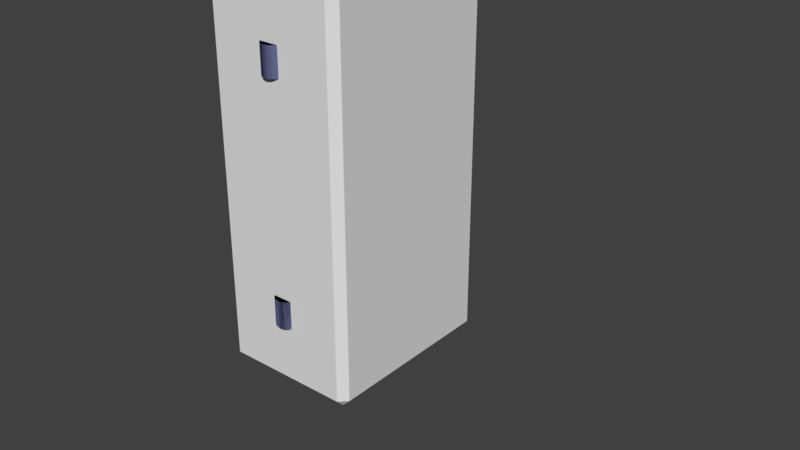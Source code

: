 # Source: BridgeTile.blend  (saved by Blender 2.79.0; exported with 4.5.12 LTS)
import bpy
from mathutils import Matrix  # noqa: F401  (used for matrix-valued properties, if any)

bpy.ops.wm.read_factory_settings(use_empty=True)
scene = bpy.context.scene
scene.name = 'Scene'

# ---- collections
col_collection_1 = bpy.data.collections.new('Collection 1'); scene.collection.children.link(col_collection_1)

# ---- materials (node trees are filled in below, after node groups)
mat_tile = bpy.data.materials.new('Tile')
mat_tile.alpha_threshold = 0.0
mat_tile.roughness = 0.5
mat_tile.line_color = (0.0, 0.0, 0.0, 1.0)
mat_hinges = bpy.data.materials.new('Hinges')
mat_hinges.alpha_threshold = 0.0
mat_hinges.roughness = 0.5

# ---- node groups
ng_auto_smooth = bpy.data.node_groups.new('Auto Smooth', 'GeometryNodeTree')
_s = ng_auto_smooth.interface.new_socket(name='Geometry', in_out='OUTPUT', socket_type='NodeSocketGeometry')
_s = ng_auto_smooth.interface.new_socket(name='Geometry', in_out='INPUT', socket_type='NodeSocketGeometry')
_s = ng_auto_smooth.interface.new_socket(name='Angle', in_out='INPUT', socket_type='NodeSocketFloat')
_s.subtype = 'ANGLE'
_s.min_value = 0.0
_s.max_value = 3.142
ng_auto_smooth.is_modifier = True
_N = ng_auto_smooth.nodes; _L = ng_auto_smooth.links
n0 = _N.new('NodeGroupOutput'); n0.name = 'Group Output'; n0.location = (480, -100)
n1 = _N.new('NodeGroupInput'); n1.name = 'Group Input'; n1.location = (-420, -300)
n2 = _N.new('NodeGroupInput'); n2.name = 'Group Input.001'; n2.location = (-60, -100)
n3 = _N.new('GeometryNodeSetShadeSmooth'); n3.name = 'Set Shade Smooth'; n3.location = (120, -100)
n3.domain = 'EDGE'
n4 = _N.new('GeometryNodeSetShadeSmooth'); n4.name = 'Set Shade Smooth.001'; n4.location = (300, -100)
n5 = _N.new('GeometryNodeInputMeshEdgeAngle'); n5.name = 'Edge Angle'; n5.location = (-420, -220)
n6 = _N.new('GeometryNodeInputEdgeSmooth'); n6.name = 'Is Edge Smooth'; n6.location = (-60, -160)
n7 = _N.new('GeometryNodeInputShadeSmooth'); n7.name = 'Is Face Smooth'; n7.location = (-240, -340)
n8 = _N.new('FunctionNodeBooleanMath'); n8.name = 'Boolean Math'; n8.location = (-60, -220)
n9 = _N.new('FunctionNodeCompare'); n9.name = 'Compare'; n9.location = (-240, -180)
n9.operation = 'LESS_EQUAL'
_L.new(n5.outputs[0], n9.inputs[0])
_L.new(n4.outputs[0], n0.inputs[0])
_L.new(n1.outputs[1], n9.inputs[1])
_L.new(n9.outputs[0], n8.inputs[0])
_L.new(n7.outputs[0], n8.inputs[1])
_L.new(n2.outputs[0], n3.inputs[0])
_L.new(n6.outputs[0], n3.inputs[1])
_L.new(n3.outputs[0], n4.inputs[0])
_L.new(n8.outputs[0], n3.inputs[2])
n0.is_active_output = True

# ---- material node trees
mat_hinges.use_nodes = True; mat_hinges.node_tree.nodes.clear()
_N = mat_hinges.node_tree.nodes; _L = mat_hinges.node_tree.links
n0 = _N.new('ShaderNodeOutputMaterial'); n0.name = 'Material Output'; n0.location = (300, 300)
n1 = _N.new('ShaderNodeBsdfDiffuse'); n1.name = 'Diffuse BSDF'; n1.location = (10, 300)
n1.inputs[0].default_value = (0.1421, 0.16, 0.3108, 1.0)
_L.new(n1.outputs[0], n0.inputs[0])
n0.is_active_output = True

# ---- world
world_world = bpy.data.worlds.new('World'); scene.world = world_world
world_world.color = (0.05088, 0.05088, 0.05088)
world_world.use_sun_shadow = False
world_world.sun_shadow_jitter_overblur = 0.0
world_world.cycles.sampling_method = 'MANUAL'

# ---- meshes
me_bridge_door_l = bpy.data.meshes.new('Bridge Door.L')
me_bridge_door_l.from_pydata([(0.47, 0.475, -0.16), (0.45, 0.475, -0.18), (0.45, 0.495, -0.16), (0.47, -0.475, -0.16), (0.45, -0.495, -0.16), (0.45, -0.475, -0.18), (0.005, -0.495, -0.16), (-0.015, -0.475, -0.16), (0.005, -0.475, -0.18), (0.005, 0.495, -0.16), (0.005, 0.475, -0.18), (-0.015, 0.475, -0.16), (0.45, 0.495, 1.863e-09), (0.45, 0.475, 0.02), (0.47, 0.475, 0.0), (0.45, -0.495, 0.0), (0.47, -0.475, -1.863e-09), (0.45, -0.475, 0.02), (-0.015, -0.475, 2.186e-10), (0.005, -0.495, 2.186e-10), (0.005, -0.475, 0.02), (-0.015, 0.475, 2.186e-10), (0.005, 0.475, 0.02), (0.005, 0.495, 2.186e-10), (-2.98e-08, 0.3357, 0.02896), (-2.98e-08, 0.2643, 0.02896), (0.00565, 0.3357, 0.02841), (0.00565, 0.2643, 0.02841), (0.01108, 0.3357, 0.02676), (0.01108, 0.2643, 0.02676), (0.01609, 0.3357, 0.02408), (0.01609, 0.2643, 0.02408), (0.02048, 0.3357, 0.02048), (0.02048, 0.2643, 0.02048), (0.02408, 0.3357, 0.01609), (0.02408, 0.2643, 0.01609), (0.02676, 0.3357, 0.01108), (0.02676, 0.2643, 0.01108), (0.02841, 0.3357, 0.00565), (0.02841, 0.2643, 0.00565), (0.02896, 0.3357, -9.313e-09), (0.02896, 0.2643, -1.118e-08), (0.02841, 0.3357, -0.00565), (0.02841, 0.2643, -0.00565), (0.02676, 0.3357, -0.01108), (0.02676, 0.2643, -0.01108), (0.02408, 0.3357, -0.01609), (0.02408, 0.2643, -0.01609), (0.02048, 0.3357, -0.02048), (0.02048, 0.2643, -0.02048), (0.01609, 0.3357, -0.02408), (0.01609, 0.2643, -0.02408), (0.01108, 0.3357, -0.02676), (0.01108, 0.2643, -0.02676), (0.00565, 0.3357, -0.02841), (0.00565, 0.2643, -0.02841), (-5.96e-08, 0.3357, -0.02896), (-5.96e-08, 0.2643, -0.02896), (-0.00565, 0.3357, -0.02841), (-0.00565, 0.2643, -0.02841), (-0.01108, 0.3357, -0.02676), (-0.01108, 0.2643, -0.02676), (-0.01609, 0.3357, -0.02408), (-0.01609, 0.2643, -0.02408), (-0.02048, 0.3357, -0.02048), (-0.02048, 0.2643, -0.02048), (-0.02408, 0.3357, -0.01609), (-0.02408, 0.2643, -0.01609), (-0.02676, 0.3357, -0.01108), (-0.02676, 0.2643, -0.01108), (-0.02841, 0.3357, -0.00565), (-0.02841, 0.2643, -0.00565), (-0.02896, 0.3357, 1.676e-08), (-0.02896, 0.2643, 1.304e-08), (-0.02841, 0.3357, 0.00565), (-0.02841, 0.2643, 0.00565), (-0.02676, 0.3357, 0.01108), (-0.02676, 0.2643, 0.01108), (-0.02408, 0.3357, 0.01609), (-0.02408, 0.2643, 0.01609), (-0.02048, 0.3357, 0.02048), (-0.02048, 0.2643, 0.02048), (-0.01609, 0.3357, 0.02408), (-0.01609, 0.2643, 0.02408), (-0.01108, 0.3357, 0.02676), (-0.01108, 0.2643, 0.02676), (-0.00565, 0.3357, 0.02841), (-0.00565, 0.2643, 0.02841), (-2.98e-08, -0.2643, 0.02896), (-2.98e-08, -0.3357, 0.02896), (0.00565, -0.2643, 0.02841), (0.00565, -0.3357, 0.02841), (0.01108, -0.2643, 0.02676), (0.01108, -0.3357, 0.02676), (0.01609, -0.2643, 0.02408), (0.01609, -0.3357, 0.02408), (0.02048, -0.2643, 0.02048), (0.02048, -0.3357, 0.02048), (0.02408, -0.2643, 0.01609), (0.02408, -0.3357, 0.01609), (0.02676, -0.2643, 0.01108), (0.02676, -0.3357, 0.01108), (0.02841, -0.2643, 0.00565), (0.02841, -0.3357, 0.00565), (0.02896, -0.2643, -9.313e-09), (0.02896, -0.3357, -1.118e-08), (0.02841, -0.2643, -0.00565), (0.02841, -0.3357, -0.00565), (0.02676, -0.2643, -0.01108), (0.02676, -0.3357, -0.01108), (0.02408, -0.2643, -0.01609), (0.02408, -0.3357, -0.01609), (0.02048, -0.2643, -0.02048), (0.02048, -0.3357, -0.02048), (0.01609, -0.2643, -0.02408), (0.01609, -0.3357, -0.02408), (0.01108, -0.2643, -0.02676), (0.01108, -0.3357, -0.02676), (0.00565, -0.2643, -0.02841), (0.00565, -0.3357, -0.02841), (-5.96e-08, -0.2643, -0.02896), (-5.96e-08, -0.3357, -0.02896), (-0.00565, -0.2643, -0.02841), (-0.00565, -0.3357, -0.02841), (-0.01108, -0.2643, -0.02676), (-0.01108, -0.3357, -0.02676), (-0.01609, -0.2643, -0.02408), (-0.01609, -0.3357, -0.02408), (-0.02048, -0.2643, -0.02048), (-0.02048, -0.3357, -0.02048), (-0.02408, -0.2643, -0.01609), (-0.02408, -0.3357, -0.01609), (-0.02676, -0.2643, -0.01108), (-0.02676, -0.3357, -0.01108), (-0.02841, -0.2643, -0.00565), (-0.02841, -0.3357, -0.00565), (-0.02896, -0.2643, 1.676e-08), (-0.02896, -0.3357, 1.304e-08), (-0.02841, -0.2643, 0.00565), (-0.02841, -0.3357, 0.00565), (-0.02676, -0.2643, 0.01108), (-0.02676, -0.3357, 0.01108), (-0.02408, -0.2643, 0.01609), (-0.02408, -0.3357, 0.01609), (-0.02048, -0.2643, 0.02048), (-0.02048, -0.3357, 0.02048), (-0.01609, -0.2643, 0.02408), (-0.01609, -0.3357, 0.02408), (-0.01108, -0.2643, 0.02676), (-0.01108, -0.3357, 0.02676), (-0.00565, -0.2643, 0.02841), (-0.00565, -0.3357, 0.02841)], [], [(12, 2, 9, 23), (1, 5, 8, 10), (7, 18, 21, 11), (13, 22, 20, 17), (4, 15, 19, 6), (0, 1, 2), (3, 4, 5), (6, 7, 8), (9, 10, 11), (12, 13, 14), (15, 16, 17), (18, 19, 20), (21, 22, 23), (0, 3, 5, 1), (1, 10, 9, 2), (2, 12, 14, 0), (4, 6, 8, 5), (3, 16, 15, 4), (7, 11, 10, 8), (6, 19, 18, 7), (11, 21, 23, 9), (13, 17, 16, 14), (12, 23, 22, 13), (17, 20, 19, 15), (20, 22, 21, 18), (0, 14, 16, 3), (24, 25, 27, 26), (26, 27, 29, 28), (28, 29, 31, 30), (30, 31, 33, 32), (32, 33, 35, 34), (34, 35, 37, 36), (36, 37, 39, 38), (38, 39, 41, 40), (40, 41, 43, 42), (42, 43, 45, 44), (44, 45, 47, 46), (46, 47, 49, 48), (48, 49, 51, 50), (50, 51, 53, 52), (52, 53, 55, 54), (54, 55, 57, 56), (56, 57, 59, 58), (58, 59, 61, 60), (60, 61, 63, 62), (62, 63, 65, 64), (64, 65, 67, 66), (66, 67, 69, 68), (68, 69, 71, 70), (70, 71, 73, 72), (72, 73, 75, 74), (74, 75, 77, 76), (76, 77, 79, 78), (78, 79, 81, 80), (80, 81, 83, 82), (82, 83, 85, 84), (27, 25, 87, 85, 83, 81, 79, 77, 75, 73, 71, 69, 67, 65, 63, 61, 59, 57, 55, 53, 51, 49, 47, 45, 43, 41, 39, 37, 35, 33, 31, 29), (84, 85, 87, 86), (86, 87, 25, 24), (24, 26, 28, 30, 32, 34, 36, 38, 40, 42, 44, 46, 48, 50, 52, 54, 56, 58, 60, 62, 64, 66, 68, 70, 72, 74, 76, 78, 80, 82, 84, 86), (88, 89, 91, 90), (90, 91, 93, 92), (92, 93, 95, 94), (94, 95, 97, 96), (96, 97, 99, 98), (98, 99, 101, 100), (100, 101, 103, 102), (102, 103, 105, 104), (104, 105, 107, 106), (106, 107, 109, 108), (108, 109, 111, 110), (110, 111, 113, 112), (112, 113, 115, 114), (114, 115, 117, 116), (116, 117, 119, 118), (118, 119, 121, 120), (120, 121, 123, 122), (122, 123, 125, 124), (124, 125, 127, 126), (126, 127, 129, 128), (128, 129, 131, 130), (130, 131, 133, 132), (132, 133, 135, 134), (134, 135, 137, 136), (136, 137, 139, 138), (138, 139, 141, 140), (140, 141, 143, 142), (142, 143, 145, 144), (144, 145, 147, 146), (146, 147, 149, 148), (91, 89, 151, 149, 147, 145, 143, 141, 139, 137, 135, 133, 131, 129, 127, 125, 123, 121, 119, 117, 115, 113, 111, 109, 107, 105, 103, 101, 99, 97, 95, 93), (148, 149, 151, 150), (150, 151, 89, 88), (88, 90, 92, 94, 96, 98, 100, 102, 104, 106, 108, 110, 112, 114, 116, 118, 120, 122, 124, 126, 128, 130, 132, 134, 136, 138, 140, 142, 144, 146, 148, 150)])
me_bridge_door_l.polygons.foreach_set('use_smooth', [0, 0, 0, 0, 0, 0, 0, 0, 0, 0, 0, 0, 0, 0, 0, 0, 0, 0, 0, 0, 0, 0, 0, 0, 0, 0, 1, 1, 1, 1, 1, 1, 1, 1, 1, 1, 1, 1, 1, 1, 1, 1, 1, 1, 1, 1, 1, 1, 1, 1, 1, 1, 1, 1, 1, 1, 1, 1, 1, 1, 1, 1, 1, 1, 1, 1, 1, 1, 1, 1, 1, 1, 1, 1, 1, 1, 1, 1, 1, 1, 1, 1, 1, 1, 1, 1, 1, 1, 1, 1, 1, 1, 1, 1])
me_bridge_door_l.polygons.foreach_set('material_index', [0, 0, 0, 0, 0, 0, 0, 0, 0, 0, 0, 0, 0, 0, 0, 0, 0, 0, 0, 0, 0, 0, 0, 0, 0, 0, 1, 1, 1, 1, 1, 1, 1, 1, 1, 1, 1, 1, 1, 1, 1, 1, 1, 1, 1, 1, 1, 1, 1, 1, 1, 1, 1, 1, 1, 1, 1, 1, 1, 1, 1, 1, 1, 1, 1, 1, 1, 1, 1, 1, 1, 1, 1, 1, 1, 1, 1, 1, 1, 1, 1, 1, 1, 1, 1, 1, 1, 1, 1, 1, 1, 1, 1, 1])
me_bridge_door_l.materials.append(mat_tile)
me_bridge_door_l.materials.append(mat_hinges)
me_bridge_door_l.use_remesh_preserve_volume = False
me_bridge_door_l.use_remesh_preserve_attributes = False
me_bridge_door_l.use_mirror_vertex_groups = False
me_bridge_door_l.update()
me_bridge_door_r = bpy.data.meshes.new('Bridge Door.R')
me_bridge_door_r.from_pydata([(-0.47, -0.475, -0.16), (-0.45, -0.475, -0.18), (-0.45, -0.495, -0.16), (-0.47, 0.475, -0.16), (-0.45, 0.495, -0.16), (-0.45, 0.475, -0.18), (-0.005, 0.495, -0.16), (0.015, 0.475, -0.16), (-0.005, 0.475, -0.18), (-0.005, -0.495, -0.16), (-0.005, -0.475, -0.18), (0.015, -0.475, -0.16), (-0.45, -0.495, 1.863e-09), (-0.45, -0.475, 0.02), (-0.47, -0.475, 0.0), (-0.45, 0.495, 0.0), (-0.47, 0.475, -1.863e-09), (-0.45, 0.475, 0.02), (0.015, 0.475, 2.186e-10), (-0.005, 0.495, 2.186e-10), (-0.005, 0.475, 0.02), (0.015, -0.475, 2.186e-10), (-0.005, -0.475, 0.02), (-0.005, -0.495, 2.186e-10), (1.392e-07, -0.3357, 0.02896), (1.159e-07, -0.2643, 0.02896), (-0.00565, -0.3357, 0.02841), (-0.00565, -0.2643, 0.02841), (-0.01108, -0.3357, 0.02676), (-0.01108, -0.2643, 0.02676), (-0.01609, -0.3357, 0.02408), (-0.01609, -0.2643, 0.02408), (-0.02048, -0.3357, 0.02048), (-0.02048, -0.2643, 0.02048), (-0.02408, -0.3357, 0.01609), (-0.02408, -0.2643, 0.01609), (-0.02676, -0.3357, 0.01108), (-0.02676, -0.2643, 0.01108), (-0.02841, -0.3357, 0.00565), (-0.02841, -0.2643, 0.00565), (-0.02896, -0.3357, -9.313e-09), (-0.02896, -0.2643, -1.118e-08), (-0.02841, -0.3357, -0.00565), (-0.02841, -0.2643, -0.00565), (-0.02676, -0.3357, -0.01108), (-0.02676, -0.2643, -0.01108), (-0.02408, -0.3357, -0.01609), (-0.02408, -0.2643, -0.01609), (-0.02048, -0.3357, -0.02048), (-0.02048, -0.2643, -0.02048), (-0.01609, -0.3357, -0.02408), (-0.01609, -0.2643, -0.02408), (-0.01108, -0.3357, -0.02676), (-0.01108, -0.2643, -0.02676), (-0.00565, -0.3357, -0.02841), (-0.00565, -0.2643, -0.02841), (1.69e-07, -0.3357, -0.02896), (1.457e-07, -0.2643, -0.02896), (0.005651, -0.3357, -0.02841), (0.005651, -0.2643, -0.02841), (0.01108, -0.3357, -0.02676), (0.01108, -0.2643, -0.02676), (0.01609, -0.3357, -0.02408), (0.01609, -0.2643, -0.02408), (0.02048, -0.3357, -0.02048), (0.02048, -0.2643, -0.02048), (0.02408, -0.3357, -0.01609), (0.02408, -0.2643, -0.01609), (0.02676, -0.3357, -0.01108), (0.02676, -0.2643, -0.01108), (0.02841, -0.3357, -0.00565), (0.02841, -0.2643, -0.00565), (0.02896, -0.3357, 1.676e-08), (0.02896, -0.2643, 1.304e-08), (0.02841, -0.3357, 0.00565), (0.02841, -0.2643, 0.00565), (0.02676, -0.3357, 0.01108), (0.02676, -0.2643, 0.01108), (0.02408, -0.3357, 0.01609), (0.02408, -0.2643, 0.01609), (0.02048, -0.3357, 0.02048), (0.02048, -0.2643, 0.02048), (0.01609, -0.3357, 0.02408), (0.01609, -0.2643, 0.02408), (0.01108, -0.3357, 0.02676), (0.01108, -0.2643, 0.02676), (0.005651, -0.3357, 0.02841), (0.00565, -0.2643, 0.02841), (-5.633e-08, 0.2643, 0.02896), (-7.957e-08, 0.3357, 0.02896), (-0.00565, 0.2643, 0.02841), (-0.00565, 0.3357, 0.02841), (-0.01108, 0.2643, 0.02676), (-0.01108, 0.3357, 0.02676), (-0.01609, 0.2643, 0.02408), (-0.01609, 0.3357, 0.02408), (-0.02048, 0.2643, 0.02048), (-0.02048, 0.3357, 0.02048), (-0.02408, 0.2643, 0.01609), (-0.02408, 0.3357, 0.01609), (-0.02676, 0.2643, 0.01108), (-0.02676, 0.3357, 0.01108), (-0.02841, 0.2643, 0.00565), (-0.02841, 0.3357, 0.00565), (-0.02896, 0.2643, -9.313e-09), (-0.02896, 0.3357, -1.118e-08), (-0.02841, 0.2643, -0.00565), (-0.02841, 0.3357, -0.00565), (-0.02676, 0.2643, -0.01108), (-0.02676, 0.3357, -0.01108), (-0.02408, 0.2643, -0.01609), (-0.02408, 0.3357, -0.01609), (-0.02048, 0.2643, -0.02048), (-0.02048, 0.3357, -0.02048), (-0.01609, 0.2643, -0.02408), (-0.01609, 0.3357, -0.02408), (-0.01108, 0.2643, -0.02676), (-0.01108, 0.3357, -0.02676), (-0.00565, 0.2643, -0.02841), (-0.00565, 0.3357, -0.02841), (-2.653e-08, 0.2643, -0.02896), (-4.976e-08, 0.3357, -0.02896), (0.00565, 0.2643, -0.02841), (0.00565, 0.3357, -0.02841), (0.01108, 0.2643, -0.02676), (0.01108, 0.3357, -0.02676), (0.01609, 0.2643, -0.02408), (0.01609, 0.3357, -0.02408), (0.02048, 0.2643, -0.02048), (0.02048, 0.3357, -0.02048), (0.02408, 0.2643, -0.01609), (0.02408, 0.3357, -0.01609), (0.02676, 0.2643, -0.01108), (0.02676, 0.3357, -0.01108), (0.02841, 0.2643, -0.00565), (0.02841, 0.3357, -0.00565), (0.02896, 0.2643, 1.676e-08), (0.02896, 0.3357, 1.304e-08), (0.02841, 0.2643, 0.00565), (0.02841, 0.3357, 0.00565), (0.02676, 0.2643, 0.01108), (0.02676, 0.3357, 0.01108), (0.02408, 0.2643, 0.01609), (0.02408, 0.3357, 0.01609), (0.02048, 0.2643, 0.02048), (0.02048, 0.3357, 0.02048), (0.01609, 0.2643, 0.02408), (0.01609, 0.3357, 0.02408), (0.01108, 0.2643, 0.02676), (0.01108, 0.3357, 0.02676), (0.00565, 0.2643, 0.02841), (0.00565, 0.3357, 0.02841)], [], [(12, 2, 9, 23), (1, 5, 8, 10), (7, 18, 21, 11), (13, 22, 20, 17), (4, 15, 19, 6), (0, 1, 2), (3, 4, 5), (6, 7, 8), (9, 10, 11), (12, 13, 14), (15, 16, 17), (18, 19, 20), (21, 22, 23), (0, 3, 5, 1), (1, 10, 9, 2), (2, 12, 14, 0), (4, 6, 8, 5), (3, 16, 15, 4), (7, 11, 10, 8), (6, 19, 18, 7), (11, 21, 23, 9), (13, 17, 16, 14), (12, 23, 22, 13), (17, 20, 19, 15), (20, 22, 21, 18), (0, 14, 16, 3), (24, 25, 27, 26), (26, 27, 29, 28), (28, 29, 31, 30), (30, 31, 33, 32), (32, 33, 35, 34), (34, 35, 37, 36), (36, 37, 39, 38), (38, 39, 41, 40), (40, 41, 43, 42), (42, 43, 45, 44), (44, 45, 47, 46), (46, 47, 49, 48), (48, 49, 51, 50), (50, 51, 53, 52), (52, 53, 55, 54), (54, 55, 57, 56), (56, 57, 59, 58), (58, 59, 61, 60), (60, 61, 63, 62), (62, 63, 65, 64), (64, 65, 67, 66), (66, 67, 69, 68), (68, 69, 71, 70), (70, 71, 73, 72), (72, 73, 75, 74), (74, 75, 77, 76), (76, 77, 79, 78), (78, 79, 81, 80), (80, 81, 83, 82), (82, 83, 85, 84), (27, 25, 87, 85, 83, 81, 79, 77, 75, 73, 71, 69, 67, 65, 63, 61, 59, 57, 55, 53, 51, 49, 47, 45, 43, 41, 39, 37, 35, 33, 31, 29), (84, 85, 87, 86), (86, 87, 25, 24), (24, 26, 28, 30, 32, 34, 36, 38, 40, 42, 44, 46, 48, 50, 52, 54, 56, 58, 60, 62, 64, 66, 68, 70, 72, 74, 76, 78, 80, 82, 84, 86), (88, 89, 91, 90), (90, 91, 93, 92), (92, 93, 95, 94), (94, 95, 97, 96), (96, 97, 99, 98), (98, 99, 101, 100), (100, 101, 103, 102), (102, 103, 105, 104), (104, 105, 107, 106), (106, 107, 109, 108), (108, 109, 111, 110), (110, 111, 113, 112), (112, 113, 115, 114), (114, 115, 117, 116), (116, 117, 119, 118), (118, 119, 121, 120), (120, 121, 123, 122), (122, 123, 125, 124), (124, 125, 127, 126), (126, 127, 129, 128), (128, 129, 131, 130), (130, 131, 133, 132), (132, 133, 135, 134), (134, 135, 137, 136), (136, 137, 139, 138), (138, 139, 141, 140), (140, 141, 143, 142), (142, 143, 145, 144), (144, 145, 147, 146), (146, 147, 149, 148), (91, 89, 151, 149, 147, 145, 143, 141, 139, 137, 135, 133, 131, 129, 127, 125, 123, 121, 119, 117, 115, 113, 111, 109, 107, 105, 103, 101, 99, 97, 95, 93), (148, 149, 151, 150), (150, 151, 89, 88), (88, 90, 92, 94, 96, 98, 100, 102, 104, 106, 108, 110, 112, 114, 116, 118, 120, 122, 124, 126, 128, 130, 132, 134, 136, 138, 140, 142, 144, 146, 148, 150)])
me_bridge_door_r.polygons.foreach_set('use_smooth', [0, 0, 0, 0, 0, 0, 0, 0, 0, 0, 0, 0, 0, 0, 0, 0, 0, 0, 0, 0, 0, 0, 0, 0, 0, 0, 1, 1, 1, 1, 1, 1, 1, 1, 1, 1, 1, 1, 1, 1, 1, 1, 1, 1, 1, 1, 1, 1, 1, 1, 1, 1, 1, 1, 1, 1, 1, 1, 1, 1, 1, 1, 1, 1, 1, 1, 1, 1, 1, 1, 1, 1, 1, 1, 1, 1, 1, 1, 1, 1, 1, 1, 1, 1, 1, 1, 1, 1, 1, 1, 1, 1, 1, 1])
me_bridge_door_r.polygons.foreach_set('material_index', [0, 0, 0, 0, 0, 0, 0, 0, 0, 0, 0, 0, 0, 0, 0, 0, 0, 0, 0, 0, 0, 0, 0, 0, 0, 0, 1, 1, 1, 1, 1, 1, 1, 1, 1, 1, 1, 1, 1, 1, 1, 1, 1, 1, 1, 1, 1, 1, 1, 1, 1, 1, 1, 1, 1, 1, 1, 1, 1, 1, 1, 1, 1, 1, 1, 1, 1, 1, 1, 1, 1, 1, 1, 1, 1, 1, 1, 1, 1, 1, 1, 1, 1, 1, 1, 1, 1, 1, 1, 1, 1, 1, 1, 1])
me_bridge_door_r.materials.append(mat_tile)
me_bridge_door_r.materials.append(mat_hinges)
me_bridge_door_r.use_remesh_preserve_volume = False
me_bridge_door_r.use_remesh_preserve_attributes = False
me_bridge_door_r.use_mirror_vertex_groups = False
me_bridge_door_r.update()
arm_armature = bpy.data.armatures.new('Armature')  # bones are not reproduced

# ---- objects
ob_bridge_tile = bpy.data.objects.new('Bridge Tile', arm_armature)
ob_bridge_door_l = bpy.data.objects.new('Bridge Door.L', me_bridge_door_l)
ob_bridge_door_r = bpy.data.objects.new('Bridge Door.R', me_bridge_door_r)

# ---- transforms, parenting, visibility, modifiers, constraints
ob_bridge_tile.location = (0.0, 0.0, 0.0)
ob_bridge_tile.show_in_front = True
ob_bridge_tile.lineart.crease_threshold = 0.0
ob_bridge_door_l.parent = ob_bridge_tile
ob_bridge_door_l.matrix_parent_inverse = Matrix(((-8.382e-08, -1.593e-07, -1.0, -0.02), (1.0, 8.571e-16, -8.382e-08, 0.075), (1.335e-14, -1.0, 1.593e-07, 1.075e-07), (0.0, 0.0, 0.0, 1.0)))
ob_bridge_door_l.location = (-0.475, 1.043e-07, -0.02)
ob_bridge_door_l.lock_rotations_4d = False
ob_bridge_door_l.empty_display_type = 'ARROWS'
ob_bridge_door_l.lineart.crease_threshold = 0.0
_m = ob_bridge_door_l.modifiers.new('Auto Smooth', 'NODES')
_m.node_group = ng_auto_smooth
_gi = [s.identifier for s in ng_auto_smooth.interface.items_tree if s.item_type == 'SOCKET' and s.in_out == 'INPUT']
_m[_gi[1]] = 1.047  # Angle
ob_bridge_door_r.parent = ob_bridge_tile
ob_bridge_door_r.matrix_parent_inverse = Matrix(((-8.382e-08, -3.175e-07, 1.0, 0.02), (-1.0, -1.807e-15, -8.382e-08, 0.075), (2.661e-14, -1.0, -3.175e-07, 9.796e-08), (0.0, 0.0, 0.0, 1.0)))
ob_bridge_door_r.location = (0.475, 1.043e-07, -0.02)
ob_bridge_door_r.lock_rotations_4d = False
ob_bridge_door_r.empty_display_type = 'ARROWS'
ob_bridge_door_r.lineart.crease_threshold = 0.0
_m = ob_bridge_door_r.modifiers.new('Auto Smooth', 'NODES')
_m.node_group = ng_auto_smooth
_gi = [s.identifier for s in ng_auto_smooth.interface.items_tree if s.item_type == 'SOCKET' and s.in_out == 'INPUT']
_m[_gi[1]] = 1.047  # Angle

# ---- collection membership
col_collection_1.objects.link(ob_bridge_tile)
col_collection_1.objects.link(ob_bridge_door_l)
col_collection_1.objects.link(ob_bridge_door_r)

# ---- scene / render settings (as saved in the file)
scene.frame_start = 0; scene.frame_end = 60; scene.frame_set(0)
scene.render.engine = 'CYCLES'
scene.render.resolution_percentage = 50
scene.render.fps = 60
scene.render.dither_intensity = 0.0
scene.cycles.use_denoising = False
scene.cycles.samples = 128
scene.cycles.sampling_pattern = 'TABULATED_SOBOL'
scene.cycles.use_adaptive_sampling = False
scene.cycles.use_light_tree = False
scene.cycles.blur_glossy = 0.0
scene.cycles.sample_clamp_indirect = 0.0
scene.view_settings.view_transform = 'Standard'
bpy.context.view_layer.update()

# ---- added for rendering (the .blend has no active camera and no usable light): camera, sun
cam_auto = bpy.data.cameras.new('AutoCamera')
cam_auto.lens = 50.0
cam_auto.sensor_width = 36.0
cam_auto.clip_end = 1000.0
ob_auto_camera = bpy.data.objects.new('AutoCamera', cam_auto)
scene.collection.objects.link(ob_auto_camera)
ob_auto_camera.location = (1.58782, -1.90539, 1.02974)
ob_auto_camera.rotation_euler = (1.09748, -7.21219e-08, 0.694738)
scene.camera = ob_auto_camera
light_auto_sun = bpy.data.lights.new('AutoSun', 'SUN')
light_auto_sun.energy = 3.0
light_auto_sun.angle = 0.0523599
ob_auto_sun = bpy.data.objects.new('AutoSun', light_auto_sun)
scene.collection.objects.link(ob_auto_sun)
ob_auto_sun.rotation_euler = (0.872665, 0.174533, 0.523599)
bpy.context.view_layer.update()
